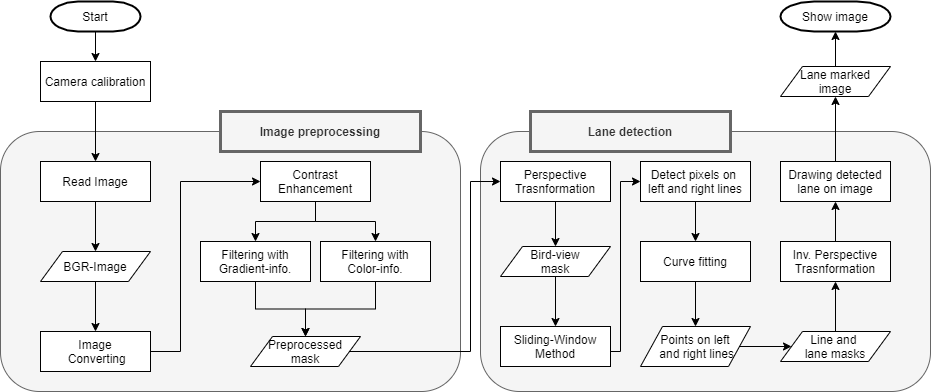

The diagram above was exported from draw.io. Its source (the exported page's mxGraphModel, read from the mxfile embedded in the PNG):
<mxGraphModel dx="1024" dy="592" grid="1" gridSize="10" guides="1" tooltips="1" connect="1" arrows="1" fold="1" page="1" pageScale="1" pageWidth="1169" pageHeight="827" math="0" shadow="0">
  <root>
    <mxCell id="0" />
    <mxCell id="1" parent="0" />
    <mxCell id="Jfcrov2XrP9BF7XRXsdz-18" value="" style="rounded=1;whiteSpace=wrap;html=1;fillColor=#f5f5f5;strokeColor=#666666;fontColor=#333333;" parent="1" vertex="1">
      <mxGeometry x="550" y="360" width="450" height="260" as="geometry" />
    </mxCell>
    <mxCell id="Jfcrov2XrP9BF7XRXsdz-1" value="" style="rounded=1;whiteSpace=wrap;html=1;fillColor=#f5f5f5;strokeColor=#666666;fontColor=#333333;" parent="1" vertex="1">
      <mxGeometry x="70" y="360" width="460" height="260" as="geometry" />
    </mxCell>
    <mxCell id="ztRmk6boDe7PoUX3TMo4-4" style="edgeStyle=orthogonalEdgeStyle;rounded=0;orthogonalLoop=1;jettySize=auto;html=1;entryX=0.5;entryY=0;entryDx=0;entryDy=0;fontFamily=Verdana;" parent="1" source="Jfcrov2XrP9BF7XRXsdz-2" target="ztRmk6boDe7PoUX3TMo4-2" edge="1">
      <mxGeometry relative="1" as="geometry" />
    </mxCell>
    <mxCell id="Jfcrov2XrP9BF7XRXsdz-2" value="Start" style="strokeWidth=2;html=1;shape=mxgraph.flowchart.terminator;whiteSpace=wrap;" parent="1" vertex="1">
      <mxGeometry x="120" y="230" width="90" height="30" as="geometry" />
    </mxCell>
    <mxCell id="Jfcrov2XrP9BF7XRXsdz-45" style="edgeStyle=orthogonalEdgeStyle;rounded=0;orthogonalLoop=1;jettySize=auto;html=1;entryX=0;entryY=0.5;entryDx=0;entryDy=0;exitX=1;exitY=0.5;exitDx=0;exitDy=0;" parent="1" source="FvIlKyB8Q79RhSGsPdZf-1" target="Jfcrov2XrP9BF7XRXsdz-7" edge="1">
      <mxGeometry relative="1" as="geometry">
        <Array as="points">
          <mxPoint x="250" y="580" />
          <mxPoint x="250" y="410" />
        </Array>
      </mxGeometry>
    </mxCell>
    <mxCell id="FvIlKyB8Q79RhSGsPdZf-2" value="" style="edgeStyle=orthogonalEdgeStyle;rounded=0;orthogonalLoop=1;jettySize=auto;html=1;" edge="1" parent="1" source="Jfcrov2XrP9BF7XRXsdz-3" target="FvIlKyB8Q79RhSGsPdZf-1">
      <mxGeometry relative="1" as="geometry" />
    </mxCell>
    <mxCell id="Jfcrov2XrP9BF7XRXsdz-3" value="BGR-Image" style="shape=parallelogram;perimeter=parallelogramPerimeter;whiteSpace=wrap;html=1;" parent="1" vertex="1">
      <mxGeometry x="110" y="480" width="110" height="30" as="geometry" />
    </mxCell>
    <mxCell id="Jfcrov2XrP9BF7XRXsdz-46" style="edgeStyle=orthogonalEdgeStyle;rounded=0;orthogonalLoop=1;jettySize=auto;html=1;entryX=0.5;entryY=0;entryDx=0;entryDy=0;" parent="1" source="Jfcrov2XrP9BF7XRXsdz-7" target="Jfcrov2XrP9BF7XRXsdz-12" edge="1">
      <mxGeometry relative="1" as="geometry" />
    </mxCell>
    <mxCell id="Jfcrov2XrP9BF7XRXsdz-47" style="edgeStyle=orthogonalEdgeStyle;rounded=0;orthogonalLoop=1;jettySize=auto;html=1;" parent="1" source="Jfcrov2XrP9BF7XRXsdz-7" target="Jfcrov2XrP9BF7XRXsdz-13" edge="1">
      <mxGeometry relative="1" as="geometry" />
    </mxCell>
    <mxCell id="Jfcrov2XrP9BF7XRXsdz-7" value="Contrast Enhancement" style="rounded=0;whiteSpace=wrap;html=1;" parent="1" vertex="1">
      <mxGeometry x="330" y="390" width="110" height="40" as="geometry" />
    </mxCell>
    <mxCell id="Jfcrov2XrP9BF7XRXsdz-58" style="edgeStyle=orthogonalEdgeStyle;rounded=0;orthogonalLoop=1;jettySize=auto;html=1;entryX=0;entryY=0.5;entryDx=0;entryDy=0;" parent="1" source="Jfcrov2XrP9BF7XRXsdz-11" target="Jfcrov2XrP9BF7XRXsdz-25" edge="1">
      <mxGeometry relative="1" as="geometry">
        <Array as="points">
          <mxPoint x="540" y="580" />
          <mxPoint x="540" y="410" />
        </Array>
      </mxGeometry>
    </mxCell>
    <mxCell id="Jfcrov2XrP9BF7XRXsdz-11" value="Preprocessed&lt;br&gt;mask" style="shape=parallelogram;perimeter=parallelogramPerimeter;whiteSpace=wrap;html=1;" parent="1" vertex="1">
      <mxGeometry x="320" y="565" width="110" height="30" as="geometry" />
    </mxCell>
    <mxCell id="Jfcrov2XrP9BF7XRXsdz-48" style="edgeStyle=orthogonalEdgeStyle;rounded=0;orthogonalLoop=1;jettySize=auto;html=1;entryX=0.5;entryY=0;entryDx=0;entryDy=0;" parent="1" source="Jfcrov2XrP9BF7XRXsdz-12" target="Jfcrov2XrP9BF7XRXsdz-11" edge="1">
      <mxGeometry relative="1" as="geometry" />
    </mxCell>
    <mxCell id="Jfcrov2XrP9BF7XRXsdz-12" value="Filtering with&lt;br&gt;Gradient-info.&lt;span style=&quot;font-family: monospace ; font-size: 0px&quot;&gt;%3CmxGraphModel%3E%3Croot%3E%3CmxCell%20id%3D%220%22%2F%3E%3CmxCell%20id%3D%221%22%20parent%3D%220%22%2F%3E%3CmxCell%20id%3D%222%22%20value%3D%22Image%26lt%3Bbr%26gt%3B%26amp%3Bnbsp%3BConverting%26lt%3Bbr%26gt%3B%22%20style%3D%22rounded%3D0%3BwhiteSpace%3Dwrap%3Bhtml%3D1%3B%22%20vertex%3D%221%22%20parent%3D%221%22%3E%3CmxGeometry%20x%3D%2270%22%20y%3D%22330%22%20width%3D%22110%22%20height%3D%2240%22%20as%3D%22geometry%22%2F%3E%3C%2FmxCell%3E%3C%2Froot%3E%3C%2FmxGraphModel%3E&lt;/span&gt;" style="rounded=0;whiteSpace=wrap;html=1;" parent="1" vertex="1">
      <mxGeometry x="270" y="470" width="110" height="40" as="geometry" />
    </mxCell>
    <mxCell id="Jfcrov2XrP9BF7XRXsdz-49" style="edgeStyle=orthogonalEdgeStyle;rounded=0;orthogonalLoop=1;jettySize=auto;html=1;entryX=0.5;entryY=0;entryDx=0;entryDy=0;" parent="1" source="Jfcrov2XrP9BF7XRXsdz-13" target="Jfcrov2XrP9BF7XRXsdz-11" edge="1">
      <mxGeometry relative="1" as="geometry" />
    </mxCell>
    <mxCell id="Jfcrov2XrP9BF7XRXsdz-13" value="Filtering with&lt;br&gt;Color-info.&lt;span style=&quot;font-family: monospace ; font-size: 0px&quot;&gt;%3CmxGraphModel%3E%3Croot%3E%3CmxCell%20id%3D%220%22%2F%3E%3CmxCell%20id%3D%221%22%20parent%3D%220%22%2F%3E%3CmxCell%20id%3D%222%22%20value%3D%22Image%26lt%3Bbr%26gt%3B%26amp%3Bnbsp%3BConverting%26lt%3Bbr%26gt%3B%22%20style%3D%22rounded%3D0%3BwhiteSpace%3Dwrap%3Bhtml%3D1%3B%22%20vertex%3D%221%22%20parent%3D%221%22%3E%3CmxGeometry%20x%3D%2270%22%20y%3D%22330%22%20width%3D%22110%22%20height%3D%2240%22%20as%3D%22geometry%22%2F%3E%3C%2FmxCell%3E%3C%2Froot%3E%3C%2FmxGraphModel%3E&lt;/span&gt;" style="rounded=0;whiteSpace=wrap;html=1;" parent="1" vertex="1">
      <mxGeometry x="390" y="470" width="110" height="40" as="geometry" />
    </mxCell>
    <mxCell id="Jfcrov2XrP9BF7XRXsdz-24" style="edgeStyle=orthogonalEdgeStyle;rounded=0;orthogonalLoop=1;jettySize=auto;html=1;entryX=0.5;entryY=0;entryDx=0;entryDy=0;" parent="1" source="Jfcrov2XrP9BF7XRXsdz-22" target="Jfcrov2XrP9BF7XRXsdz-3" edge="1">
      <mxGeometry relative="1" as="geometry" />
    </mxCell>
    <mxCell id="Jfcrov2XrP9BF7XRXsdz-22" value="Read Image" style="rounded=0;whiteSpace=wrap;html=1;" parent="1" vertex="1">
      <mxGeometry x="110" y="390" width="110" height="40" as="geometry" />
    </mxCell>
    <mxCell id="Jfcrov2XrP9BF7XRXsdz-28" style="edgeStyle=orthogonalEdgeStyle;rounded=0;orthogonalLoop=1;jettySize=auto;html=1;entryX=0.5;entryY=0;entryDx=0;entryDy=0;" parent="1" source="Jfcrov2XrP9BF7XRXsdz-25" target="Jfcrov2XrP9BF7XRXsdz-27" edge="1">
      <mxGeometry relative="1" as="geometry" />
    </mxCell>
    <mxCell id="Jfcrov2XrP9BF7XRXsdz-25" value="Perspective&lt;br&gt;Trasnformation" style="rounded=0;whiteSpace=wrap;html=1;" parent="1" vertex="1">
      <mxGeometry x="570" y="390" width="110" height="40" as="geometry" />
    </mxCell>
    <mxCell id="Jfcrov2XrP9BF7XRXsdz-37" style="edgeStyle=orthogonalEdgeStyle;rounded=0;orthogonalLoop=1;jettySize=auto;html=1;entryX=0.5;entryY=0;entryDx=0;entryDy=0;" parent="1" source="Jfcrov2XrP9BF7XRXsdz-27" target="Jfcrov2XrP9BF7XRXsdz-30" edge="1">
      <mxGeometry relative="1" as="geometry" />
    </mxCell>
    <mxCell id="Jfcrov2XrP9BF7XRXsdz-27" value="Bird-view&lt;br&gt;mask" style="shape=parallelogram;perimeter=parallelogramPerimeter;whiteSpace=wrap;html=1;" parent="1" vertex="1">
      <mxGeometry x="570" y="475" width="110" height="30" as="geometry" />
    </mxCell>
    <mxCell id="Jfcrov2XrP9BF7XRXsdz-38" style="edgeStyle=orthogonalEdgeStyle;rounded=0;orthogonalLoop=1;jettySize=auto;html=1;entryX=0;entryY=0.5;entryDx=0;entryDy=0;" parent="1" source="Jfcrov2XrP9BF7XRXsdz-30" target="Jfcrov2XrP9BF7XRXsdz-32" edge="1">
      <mxGeometry relative="1" as="geometry">
        <Array as="points">
          <mxPoint x="690" y="580" />
          <mxPoint x="690" y="410" />
        </Array>
      </mxGeometry>
    </mxCell>
    <mxCell id="Jfcrov2XrP9BF7XRXsdz-30" value="Sliding-Window&lt;br&gt;Method" style="rounded=0;whiteSpace=wrap;html=1;" parent="1" vertex="1">
      <mxGeometry x="570" y="555" width="110" height="40" as="geometry" />
    </mxCell>
    <mxCell id="Jfcrov2XrP9BF7XRXsdz-39" style="edgeStyle=orthogonalEdgeStyle;rounded=0;orthogonalLoop=1;jettySize=auto;html=1;entryX=0.5;entryY=0;entryDx=0;entryDy=0;" parent="1" source="Jfcrov2XrP9BF7XRXsdz-32" target="Jfcrov2XrP9BF7XRXsdz-36" edge="1">
      <mxGeometry relative="1" as="geometry" />
    </mxCell>
    <mxCell id="Jfcrov2XrP9BF7XRXsdz-32" value="Detect pixels on &lt;br&gt;left and right lines" style="rounded=0;whiteSpace=wrap;html=1;" parent="1" vertex="1">
      <mxGeometry x="710" y="390" width="110" height="40" as="geometry" />
    </mxCell>
    <mxCell id="Jfcrov2XrP9BF7XRXsdz-41" style="edgeStyle=orthogonalEdgeStyle;rounded=0;orthogonalLoop=1;jettySize=auto;html=1;entryX=0.5;entryY=0;entryDx=0;entryDy=0;" parent="1" source="Jfcrov2XrP9BF7XRXsdz-36" target="Jfcrov2XrP9BF7XRXsdz-40" edge="1">
      <mxGeometry relative="1" as="geometry" />
    </mxCell>
    <mxCell id="Jfcrov2XrP9BF7XRXsdz-36" value="Curve fitting" style="rounded=0;whiteSpace=wrap;html=1;" parent="1" vertex="1">
      <mxGeometry x="710" y="470" width="110" height="40" as="geometry" />
    </mxCell>
    <mxCell id="Jfcrov2XrP9BF7XRXsdz-55" style="edgeStyle=orthogonalEdgeStyle;rounded=0;orthogonalLoop=1;jettySize=auto;html=1;entryX=0;entryY=0.5;entryDx=0;entryDy=0;" parent="1" source="Jfcrov2XrP9BF7XRXsdz-40" target="Jfcrov2XrP9BF7XRXsdz-44" edge="1">
      <mxGeometry relative="1" as="geometry" />
    </mxCell>
    <mxCell id="Jfcrov2XrP9BF7XRXsdz-40" value="Points on left&lt;br&gt;&amp;nbsp;and right lines" style="shape=parallelogram;perimeter=parallelogramPerimeter;whiteSpace=wrap;html=1;" parent="1" vertex="1">
      <mxGeometry x="710" y="555" width="110" height="40" as="geometry" />
    </mxCell>
    <mxCell id="Jfcrov2XrP9BF7XRXsdz-56" style="edgeStyle=orthogonalEdgeStyle;rounded=0;orthogonalLoop=1;jettySize=auto;html=1;entryX=0.5;entryY=1;entryDx=0;entryDy=0;" parent="1" source="Jfcrov2XrP9BF7XRXsdz-44" target="Jfcrov2XrP9BF7XRXsdz-53" edge="1">
      <mxGeometry relative="1" as="geometry" />
    </mxCell>
    <mxCell id="Jfcrov2XrP9BF7XRXsdz-44" value="Line and&amp;nbsp;&lt;br&gt;lane masks" style="shape=parallelogram;perimeter=parallelogramPerimeter;whiteSpace=wrap;html=1;" parent="1" vertex="1">
      <mxGeometry x="850" y="560" width="110" height="30" as="geometry" />
    </mxCell>
    <mxCell id="Jfcrov2XrP9BF7XRXsdz-57" style="edgeStyle=orthogonalEdgeStyle;rounded=0;orthogonalLoop=1;jettySize=auto;html=1;entryX=0.5;entryY=1;entryDx=0;entryDy=0;" parent="1" source="Jfcrov2XrP9BF7XRXsdz-53" target="Jfcrov2XrP9BF7XRXsdz-54" edge="1">
      <mxGeometry relative="1" as="geometry" />
    </mxCell>
    <mxCell id="Jfcrov2XrP9BF7XRXsdz-53" value="Inv. Perspective&lt;br&gt;Trasnformation" style="rounded=0;whiteSpace=wrap;html=1;" parent="1" vertex="1">
      <mxGeometry x="850" y="470" width="110" height="40" as="geometry" />
    </mxCell>
    <mxCell id="Jfcrov2XrP9BF7XRXsdz-61" style="edgeStyle=orthogonalEdgeStyle;rounded=0;orthogonalLoop=1;jettySize=auto;html=1;entryX=0.5;entryY=1;entryDx=0;entryDy=0;" parent="1" source="Jfcrov2XrP9BF7XRXsdz-54" target="Jfcrov2XrP9BF7XRXsdz-60" edge="1">
      <mxGeometry relative="1" as="geometry" />
    </mxCell>
    <mxCell id="Jfcrov2XrP9BF7XRXsdz-54" value="Drawing detected&lt;br&gt;lane on image" style="rounded=0;whiteSpace=wrap;html=1;" parent="1" vertex="1">
      <mxGeometry x="850" y="390" width="110" height="40" as="geometry" />
    </mxCell>
    <mxCell id="ztRmk6boDe7PoUX3TMo4-6" value="" style="edgeStyle=orthogonalEdgeStyle;rounded=0;orthogonalLoop=1;jettySize=auto;html=1;fontFamily=Verdana;" parent="1" source="Jfcrov2XrP9BF7XRXsdz-60" target="Jfcrov2XrP9BF7XRXsdz-62" edge="1">
      <mxGeometry relative="1" as="geometry" />
    </mxCell>
    <mxCell id="Jfcrov2XrP9BF7XRXsdz-60" value="Lane marked&lt;br&gt;image" style="shape=parallelogram;perimeter=parallelogramPerimeter;whiteSpace=wrap;html=1;" parent="1" vertex="1">
      <mxGeometry x="850" y="295" width="110" height="30" as="geometry" />
    </mxCell>
    <mxCell id="Jfcrov2XrP9BF7XRXsdz-62" value="Show image" style="strokeWidth=2;html=1;shape=mxgraph.flowchart.terminator;whiteSpace=wrap;" parent="1" vertex="1">
      <mxGeometry x="850" y="230" width="110" height="30" as="geometry" />
    </mxCell>
    <mxCell id="ztRmk6boDe7PoUX3TMo4-5" style="edgeStyle=orthogonalEdgeStyle;rounded=0;orthogonalLoop=1;jettySize=auto;html=1;fontFamily=Verdana;" parent="1" source="ztRmk6boDe7PoUX3TMo4-2" target="Jfcrov2XrP9BF7XRXsdz-22" edge="1">
      <mxGeometry relative="1" as="geometry" />
    </mxCell>
    <mxCell id="ztRmk6boDe7PoUX3TMo4-2" value="Camera calibration" style="rounded=0;whiteSpace=wrap;html=1;" parent="1" vertex="1">
      <mxGeometry x="110" y="290" width="110" height="40" as="geometry" />
    </mxCell>
    <mxCell id="0dxFjgyV9NRWljx_p66G-1" value="Image preprocessing" style="rounded=0;whiteSpace=wrap;html=1;fillColor=#f5f5f5;strokeColor=#666666;fontColor=#333333;strokeWidth=3;fontStyle=1" parent="1" vertex="1">
      <mxGeometry x="290" y="340" width="200" height="40" as="geometry" />
    </mxCell>
    <mxCell id="0dxFjgyV9NRWljx_p66G-2" value="Lane detection" style="rounded=0;whiteSpace=wrap;html=1;fillColor=#f5f5f5;strokeColor=#666666;fontColor=#333333;strokeWidth=3;fontStyle=1" parent="1" vertex="1">
      <mxGeometry x="600" y="340" width="200" height="40" as="geometry" />
    </mxCell>
    <mxCell id="FvIlKyB8Q79RhSGsPdZf-1" value="Image&lt;br&gt;&amp;nbsp;Converting&lt;br&gt;" style="rounded=0;whiteSpace=wrap;html=1;" vertex="1" parent="1">
      <mxGeometry x="110" y="560" width="110" height="40" as="geometry" />
    </mxCell>
  </root>
</mxGraphModel>